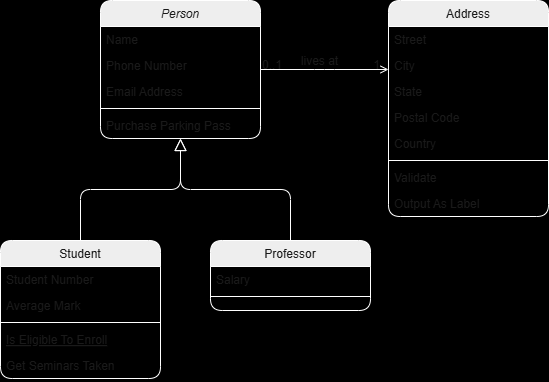

The diagram above was exported from draw.io. Its source (the exported page's mxGraphModel, read from the mxfile embedded in the PNG):
<mxGraphModel dx="1050" dy="557" grid="1" gridSize="10" guides="1" tooltips="1" connect="1" arrows="1" fold="1" page="1" pageScale="1" pageWidth="827" pageHeight="1169" background="#000000" math="0" shadow="0">
  <root>
    <mxCell id="WIyWlLk6GJQsqaUBKTNV-0" />
    <mxCell id="WIyWlLk6GJQsqaUBKTNV-1" parent="WIyWlLk6GJQsqaUBKTNV-0" />
    <mxCell id="zkfFHV4jXpPFQw0GAbJ--0" value="Person" style="swimlane;fontStyle=2;align=center;verticalAlign=top;childLayout=stackLayout;horizontal=1;startSize=26;horizontalStack=0;resizeParent=1;resizeLast=0;collapsible=1;marginBottom=0;rounded=1;shadow=0;strokeWidth=1;labelBackgroundColor=none;fillColor=#EEEEEE;strokeColor=#FFFFFF;fontColor=#1A1A1A;" parent="WIyWlLk6GJQsqaUBKTNV-1" vertex="1">
      <mxGeometry x="220" y="120" width="160" height="138" as="geometry">
        <mxRectangle x="230" y="140" width="160" height="26" as="alternateBounds" />
      </mxGeometry>
    </mxCell>
    <mxCell id="zkfFHV4jXpPFQw0GAbJ--1" value="Name" style="text;align=left;verticalAlign=top;spacingLeft=4;spacingRight=4;overflow=hidden;rotatable=0;points=[[0,0.5],[1,0.5]];portConstraint=eastwest;labelBackgroundColor=none;fontColor=#1A1A1A;rounded=1;" parent="zkfFHV4jXpPFQw0GAbJ--0" vertex="1">
      <mxGeometry y="26" width="160" height="26" as="geometry" />
    </mxCell>
    <mxCell id="zkfFHV4jXpPFQw0GAbJ--2" value="Phone Number" style="text;align=left;verticalAlign=top;spacingLeft=4;spacingRight=4;overflow=hidden;rotatable=0;points=[[0,0.5],[1,0.5]];portConstraint=eastwest;rounded=1;shadow=0;html=0;labelBackgroundColor=none;fontColor=#1A1A1A;" parent="zkfFHV4jXpPFQw0GAbJ--0" vertex="1">
      <mxGeometry y="52" width="160" height="26" as="geometry" />
    </mxCell>
    <mxCell id="zkfFHV4jXpPFQw0GAbJ--3" value="Email Address" style="text;align=left;verticalAlign=top;spacingLeft=4;spacingRight=4;overflow=hidden;rotatable=0;points=[[0,0.5],[1,0.5]];portConstraint=eastwest;rounded=1;shadow=0;html=0;labelBackgroundColor=none;fontColor=#1A1A1A;" parent="zkfFHV4jXpPFQw0GAbJ--0" vertex="1">
      <mxGeometry y="78" width="160" height="26" as="geometry" />
    </mxCell>
    <mxCell id="zkfFHV4jXpPFQw0GAbJ--4" value="" style="line;html=1;strokeWidth=1;align=left;verticalAlign=middle;spacingTop=-1;spacingLeft=3;spacingRight=3;rotatable=0;labelPosition=right;points=[];portConstraint=eastwest;labelBackgroundColor=none;fillColor=#EEEEEE;strokeColor=#FFFFFF;fontColor=#1A1A1A;rounded=1;" parent="zkfFHV4jXpPFQw0GAbJ--0" vertex="1">
      <mxGeometry y="104" width="160" height="8" as="geometry" />
    </mxCell>
    <mxCell id="zkfFHV4jXpPFQw0GAbJ--5" value="Purchase Parking Pass" style="text;align=left;verticalAlign=top;spacingLeft=4;spacingRight=4;overflow=hidden;rotatable=0;points=[[0,0.5],[1,0.5]];portConstraint=eastwest;labelBackgroundColor=none;fontColor=#1A1A1A;rounded=1;" parent="zkfFHV4jXpPFQw0GAbJ--0" vertex="1">
      <mxGeometry y="112" width="160" height="26" as="geometry" />
    </mxCell>
    <mxCell id="zkfFHV4jXpPFQw0GAbJ--6" value="Student" style="swimlane;fontStyle=0;align=center;verticalAlign=top;childLayout=stackLayout;horizontal=1;startSize=26;horizontalStack=0;resizeParent=1;resizeLast=0;collapsible=1;marginBottom=0;rounded=1;shadow=0;strokeWidth=1;labelBackgroundColor=none;fillColor=#EEEEEE;strokeColor=#FFFFFF;fontColor=#1A1A1A;" parent="WIyWlLk6GJQsqaUBKTNV-1" vertex="1">
      <mxGeometry x="120" y="360" width="160" height="138" as="geometry">
        <mxRectangle x="130" y="380" width="160" height="26" as="alternateBounds" />
      </mxGeometry>
    </mxCell>
    <mxCell id="zkfFHV4jXpPFQw0GAbJ--7" value="Student Number" style="text;align=left;verticalAlign=top;spacingLeft=4;spacingRight=4;overflow=hidden;rotatable=0;points=[[0,0.5],[1,0.5]];portConstraint=eastwest;labelBackgroundColor=none;fontColor=#1A1A1A;rounded=1;" parent="zkfFHV4jXpPFQw0GAbJ--6" vertex="1">
      <mxGeometry y="26" width="160" height="26" as="geometry" />
    </mxCell>
    <mxCell id="zkfFHV4jXpPFQw0GAbJ--8" value="Average Mark" style="text;align=left;verticalAlign=top;spacingLeft=4;spacingRight=4;overflow=hidden;rotatable=0;points=[[0,0.5],[1,0.5]];portConstraint=eastwest;rounded=1;shadow=0;html=0;labelBackgroundColor=none;fontColor=#1A1A1A;" parent="zkfFHV4jXpPFQw0GAbJ--6" vertex="1">
      <mxGeometry y="52" width="160" height="26" as="geometry" />
    </mxCell>
    <mxCell id="zkfFHV4jXpPFQw0GAbJ--9" value="" style="line;html=1;strokeWidth=1;align=left;verticalAlign=middle;spacingTop=-1;spacingLeft=3;spacingRight=3;rotatable=0;labelPosition=right;points=[];portConstraint=eastwest;labelBackgroundColor=none;fillColor=#EEEEEE;strokeColor=#FFFFFF;fontColor=#1A1A1A;rounded=1;" parent="zkfFHV4jXpPFQw0GAbJ--6" vertex="1">
      <mxGeometry y="78" width="160" height="8" as="geometry" />
    </mxCell>
    <mxCell id="zkfFHV4jXpPFQw0GAbJ--10" value="Is Eligible To Enroll" style="text;align=left;verticalAlign=top;spacingLeft=4;spacingRight=4;overflow=hidden;rotatable=0;points=[[0,0.5],[1,0.5]];portConstraint=eastwest;fontStyle=4;labelBackgroundColor=none;fontColor=#1A1A1A;rounded=1;" parent="zkfFHV4jXpPFQw0GAbJ--6" vertex="1">
      <mxGeometry y="86" width="160" height="26" as="geometry" />
    </mxCell>
    <mxCell id="zkfFHV4jXpPFQw0GAbJ--11" value="Get Seminars Taken" style="text;align=left;verticalAlign=top;spacingLeft=4;spacingRight=4;overflow=hidden;rotatable=0;points=[[0,0.5],[1,0.5]];portConstraint=eastwest;labelBackgroundColor=none;fontColor=#1A1A1A;rounded=1;" parent="zkfFHV4jXpPFQw0GAbJ--6" vertex="1">
      <mxGeometry y="112" width="160" height="26" as="geometry" />
    </mxCell>
    <mxCell id="zkfFHV4jXpPFQw0GAbJ--12" value="" style="endArrow=block;endSize=10;endFill=0;shadow=0;strokeWidth=1;rounded=1;curved=0;edgeStyle=elbowEdgeStyle;elbow=vertical;labelBackgroundColor=none;fontColor=default;strokeColor=#FFFFFF;" parent="WIyWlLk6GJQsqaUBKTNV-1" source="zkfFHV4jXpPFQw0GAbJ--6" target="zkfFHV4jXpPFQw0GAbJ--0" edge="1">
      <mxGeometry width="160" relative="1" as="geometry">
        <mxPoint x="200" y="203" as="sourcePoint" />
        <mxPoint x="200" y="203" as="targetPoint" />
      </mxGeometry>
    </mxCell>
    <mxCell id="zkfFHV4jXpPFQw0GAbJ--13" value="Professor" style="swimlane;fontStyle=0;align=center;verticalAlign=top;childLayout=stackLayout;horizontal=1;startSize=26;horizontalStack=0;resizeParent=1;resizeLast=0;collapsible=1;marginBottom=0;rounded=1;shadow=0;strokeWidth=1;labelBackgroundColor=none;fillColor=#EEEEEE;strokeColor=#FFFFFF;fontColor=#1A1A1A;" parent="WIyWlLk6GJQsqaUBKTNV-1" vertex="1">
      <mxGeometry x="330" y="360" width="160" height="70" as="geometry">
        <mxRectangle x="340" y="380" width="170" height="26" as="alternateBounds" />
      </mxGeometry>
    </mxCell>
    <mxCell id="zkfFHV4jXpPFQw0GAbJ--14" value="Salary" style="text;align=left;verticalAlign=top;spacingLeft=4;spacingRight=4;overflow=hidden;rotatable=0;points=[[0,0.5],[1,0.5]];portConstraint=eastwest;labelBackgroundColor=none;fontColor=#1A1A1A;rounded=1;" parent="zkfFHV4jXpPFQw0GAbJ--13" vertex="1">
      <mxGeometry y="26" width="160" height="26" as="geometry" />
    </mxCell>
    <mxCell id="zkfFHV4jXpPFQw0GAbJ--15" value="" style="line;html=1;strokeWidth=1;align=left;verticalAlign=middle;spacingTop=-1;spacingLeft=3;spacingRight=3;rotatable=0;labelPosition=right;points=[];portConstraint=eastwest;labelBackgroundColor=none;fillColor=#EEEEEE;strokeColor=#FFFFFF;fontColor=#1A1A1A;rounded=1;" parent="zkfFHV4jXpPFQw0GAbJ--13" vertex="1">
      <mxGeometry y="52" width="160" height="8" as="geometry" />
    </mxCell>
    <mxCell id="zkfFHV4jXpPFQw0GAbJ--16" value="" style="endArrow=block;endSize=10;endFill=0;shadow=0;strokeWidth=1;rounded=1;curved=0;edgeStyle=elbowEdgeStyle;elbow=vertical;labelBackgroundColor=none;fontColor=default;strokeColor=#FFFFFF;" parent="WIyWlLk6GJQsqaUBKTNV-1" source="zkfFHV4jXpPFQw0GAbJ--13" target="zkfFHV4jXpPFQw0GAbJ--0" edge="1">
      <mxGeometry width="160" relative="1" as="geometry">
        <mxPoint x="210" y="373" as="sourcePoint" />
        <mxPoint x="310" y="271" as="targetPoint" />
      </mxGeometry>
    </mxCell>
    <mxCell id="zkfFHV4jXpPFQw0GAbJ--17" value="Address" style="swimlane;fontStyle=0;align=center;verticalAlign=top;childLayout=stackLayout;horizontal=1;startSize=26;horizontalStack=0;resizeParent=1;resizeLast=0;collapsible=1;marginBottom=0;rounded=1;shadow=0;strokeWidth=1;labelBackgroundColor=none;fillColor=#EEEEEE;strokeColor=#FFFFFF;fontColor=#1A1A1A;" parent="WIyWlLk6GJQsqaUBKTNV-1" vertex="1">
      <mxGeometry x="508" y="120" width="160" height="216" as="geometry">
        <mxRectangle x="550" y="140" width="160" height="26" as="alternateBounds" />
      </mxGeometry>
    </mxCell>
    <mxCell id="zkfFHV4jXpPFQw0GAbJ--18" value="Street" style="text;align=left;verticalAlign=top;spacingLeft=4;spacingRight=4;overflow=hidden;rotatable=0;points=[[0,0.5],[1,0.5]];portConstraint=eastwest;labelBackgroundColor=none;fontColor=#1A1A1A;rounded=1;" parent="zkfFHV4jXpPFQw0GAbJ--17" vertex="1">
      <mxGeometry y="26" width="160" height="26" as="geometry" />
    </mxCell>
    <mxCell id="zkfFHV4jXpPFQw0GAbJ--19" value="City" style="text;align=left;verticalAlign=top;spacingLeft=4;spacingRight=4;overflow=hidden;rotatable=0;points=[[0,0.5],[1,0.5]];portConstraint=eastwest;rounded=1;shadow=0;html=0;labelBackgroundColor=none;fontColor=#1A1A1A;" parent="zkfFHV4jXpPFQw0GAbJ--17" vertex="1">
      <mxGeometry y="52" width="160" height="26" as="geometry" />
    </mxCell>
    <mxCell id="zkfFHV4jXpPFQw0GAbJ--20" value="State" style="text;align=left;verticalAlign=top;spacingLeft=4;spacingRight=4;overflow=hidden;rotatable=0;points=[[0,0.5],[1,0.5]];portConstraint=eastwest;rounded=1;shadow=0;html=0;labelBackgroundColor=none;fontColor=#1A1A1A;" parent="zkfFHV4jXpPFQw0GAbJ--17" vertex="1">
      <mxGeometry y="78" width="160" height="26" as="geometry" />
    </mxCell>
    <mxCell id="zkfFHV4jXpPFQw0GAbJ--21" value="Postal Code" style="text;align=left;verticalAlign=top;spacingLeft=4;spacingRight=4;overflow=hidden;rotatable=0;points=[[0,0.5],[1,0.5]];portConstraint=eastwest;rounded=1;shadow=0;html=0;labelBackgroundColor=none;fontColor=#1A1A1A;" parent="zkfFHV4jXpPFQw0GAbJ--17" vertex="1">
      <mxGeometry y="104" width="160" height="26" as="geometry" />
    </mxCell>
    <mxCell id="zkfFHV4jXpPFQw0GAbJ--22" value="Country" style="text;align=left;verticalAlign=top;spacingLeft=4;spacingRight=4;overflow=hidden;rotatable=0;points=[[0,0.5],[1,0.5]];portConstraint=eastwest;rounded=1;shadow=0;html=0;labelBackgroundColor=none;fontColor=#1A1A1A;" parent="zkfFHV4jXpPFQw0GAbJ--17" vertex="1">
      <mxGeometry y="130" width="160" height="26" as="geometry" />
    </mxCell>
    <mxCell id="zkfFHV4jXpPFQw0GAbJ--23" value="" style="line;html=1;strokeWidth=1;align=left;verticalAlign=middle;spacingTop=-1;spacingLeft=3;spacingRight=3;rotatable=0;labelPosition=right;points=[];portConstraint=eastwest;labelBackgroundColor=none;fillColor=#EEEEEE;strokeColor=#FFFFFF;fontColor=#1A1A1A;rounded=1;" parent="zkfFHV4jXpPFQw0GAbJ--17" vertex="1">
      <mxGeometry y="156" width="160" height="8" as="geometry" />
    </mxCell>
    <mxCell id="zkfFHV4jXpPFQw0GAbJ--24" value="Validate" style="text;align=left;verticalAlign=top;spacingLeft=4;spacingRight=4;overflow=hidden;rotatable=0;points=[[0,0.5],[1,0.5]];portConstraint=eastwest;labelBackgroundColor=none;fontColor=#1A1A1A;rounded=1;" parent="zkfFHV4jXpPFQw0GAbJ--17" vertex="1">
      <mxGeometry y="164" width="160" height="26" as="geometry" />
    </mxCell>
    <mxCell id="zkfFHV4jXpPFQw0GAbJ--25" value="Output As Label" style="text;align=left;verticalAlign=top;spacingLeft=4;spacingRight=4;overflow=hidden;rotatable=0;points=[[0,0.5],[1,0.5]];portConstraint=eastwest;labelBackgroundColor=none;fontColor=#1A1A1A;rounded=1;" parent="zkfFHV4jXpPFQw0GAbJ--17" vertex="1">
      <mxGeometry y="190" width="160" height="26" as="geometry" />
    </mxCell>
    <mxCell id="zkfFHV4jXpPFQw0GAbJ--26" value="" style="endArrow=open;shadow=0;strokeWidth=1;rounded=1;curved=0;endFill=1;edgeStyle=elbowEdgeStyle;elbow=vertical;labelBackgroundColor=none;fontColor=default;strokeColor=#FFFFFF;" parent="WIyWlLk6GJQsqaUBKTNV-1" source="zkfFHV4jXpPFQw0GAbJ--0" target="zkfFHV4jXpPFQw0GAbJ--17" edge="1">
      <mxGeometry x="0.5" y="41" relative="1" as="geometry">
        <mxPoint x="380" y="192" as="sourcePoint" />
        <mxPoint x="540" y="192" as="targetPoint" />
        <mxPoint x="-40" y="32" as="offset" />
      </mxGeometry>
    </mxCell>
    <mxCell id="zkfFHV4jXpPFQw0GAbJ--27" value="0..1" style="resizable=0;align=left;verticalAlign=bottom;labelBackgroundColor=none;fontSize=12;fillColor=#EEEEEE;strokeColor=#FFFFFF;fontColor=#1A1A1A;rounded=1;" parent="zkfFHV4jXpPFQw0GAbJ--26" connectable="0" vertex="1">
      <mxGeometry x="-1" relative="1" as="geometry">
        <mxPoint y="4" as="offset" />
      </mxGeometry>
    </mxCell>
    <mxCell id="zkfFHV4jXpPFQw0GAbJ--28" value="1" style="resizable=0;align=right;verticalAlign=bottom;labelBackgroundColor=none;fontSize=12;fillColor=#EEEEEE;strokeColor=#FFFFFF;fontColor=#1A1A1A;rounded=1;" parent="zkfFHV4jXpPFQw0GAbJ--26" connectable="0" vertex="1">
      <mxGeometry x="1" relative="1" as="geometry">
        <mxPoint x="-7" y="4" as="offset" />
      </mxGeometry>
    </mxCell>
    <mxCell id="zkfFHV4jXpPFQw0GAbJ--29" value="lives at" style="text;html=1;resizable=0;points=[];;align=center;verticalAlign=middle;labelBackgroundColor=none;rounded=1;shadow=0;strokeWidth=1;fontSize=12;fontColor=#1A1A1A;" parent="zkfFHV4jXpPFQw0GAbJ--26" vertex="1" connectable="0">
      <mxGeometry x="0.5" y="49" relative="1" as="geometry">
        <mxPoint x="-38" y="40" as="offset" />
      </mxGeometry>
    </mxCell>
  </root>
</mxGraphModel>